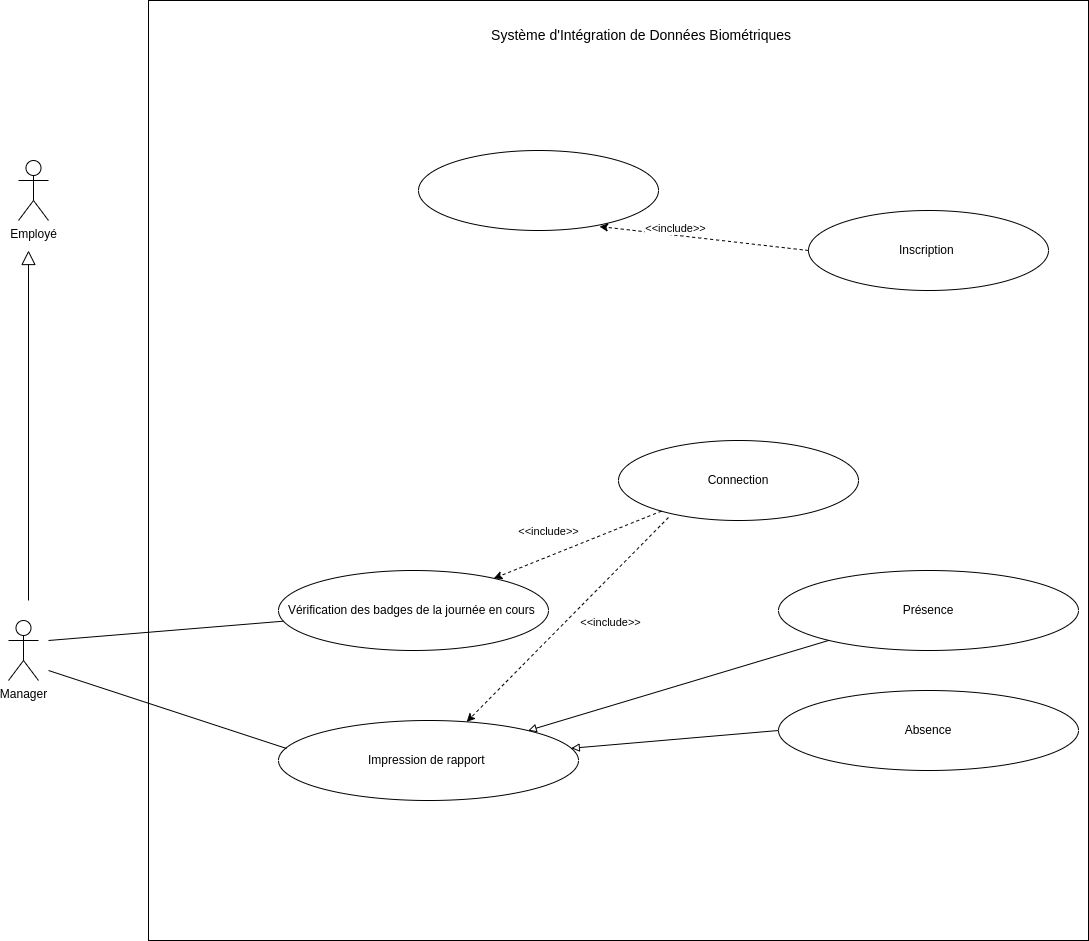

The diagram above was exported from draw.io. Its source (the exported page's mxGraphModel, read from the mxfile embedded in the PNG):
<mxGraphModel dx="1114" dy="629" grid="1" gridSize="10" guides="1" tooltips="1" connect="1" arrows="1" fold="1" page="1" pageScale="1" pageWidth="827" pageHeight="1169" math="0" shadow="0">
  <root>
    <mxCell id="0" />
    <mxCell id="1" parent="0" />
    <mxCell id="N_2ZbzhMnpaYIrdBlkMg-1" value="Employé" style="shape=umlActor;verticalLabelPosition=bottom;verticalAlign=top;html=1;outlineConnect=0;" vertex="1" parent="1">
      <mxGeometry x="130" y="410" width="30" height="60" as="geometry" />
    </mxCell>
    <mxCell id="N_2ZbzhMnpaYIrdBlkMg-2" value="Manager" style="shape=umlActor;verticalLabelPosition=bottom;verticalAlign=top;html=1;outlineConnect=0;" vertex="1" parent="1">
      <mxGeometry x="120" y="870" width="30" height="60" as="geometry" />
    </mxCell>
    <mxCell id="N_2ZbzhMnpaYIrdBlkMg-3" value="" style="endArrow=block;endFill=0;endSize=12;html=1;rounded=0;" edge="1" parent="1">
      <mxGeometry width="160" relative="1" as="geometry">
        <mxPoint x="140" y="850" as="sourcePoint" />
        <mxPoint x="140" y="500" as="targetPoint" />
      </mxGeometry>
    </mxCell>
    <mxCell id="N_2ZbzhMnpaYIrdBlkMg-4" value="" style="whiteSpace=wrap;html=1;aspect=fixed;" vertex="1" parent="1">
      <mxGeometry x="260" y="250" width="940" height="940" as="geometry" />
    </mxCell>
    <mxCell id="N_2ZbzhMnpaYIrdBlkMg-6" value="&lt;font style=&quot;font-size: 14px;&quot;&gt;Système d'Intégration de Données Biométriques&amp;nbsp;&lt;/font&gt;" style="text;html=1;strokeColor=none;fillColor=none;align=center;verticalAlign=middle;whiteSpace=wrap;rounded=0;" vertex="1" parent="1">
      <mxGeometry x="520" y="270" width="470" height="30" as="geometry" />
    </mxCell>
    <mxCell id="N_2ZbzhMnpaYIrdBlkMg-8" value="" style="ellipse;whiteSpace=wrap;html=1;" vertex="1" parent="1">
      <mxGeometry x="530" y="400" width="240" height="80" as="geometry" />
    </mxCell>
    <mxCell id="N_2ZbzhMnpaYIrdBlkMg-11" value="Connection" style="ellipse;whiteSpace=wrap;html=1;" vertex="1" parent="1">
      <mxGeometry x="730" y="690" width="240" height="80" as="geometry" />
    </mxCell>
    <mxCell id="N_2ZbzhMnpaYIrdBlkMg-13" value="Vérification des badges de la journée en cours&amp;nbsp;" style="ellipse;whiteSpace=wrap;html=1;" vertex="1" parent="1">
      <mxGeometry x="390" y="820" width="270" height="80" as="geometry" />
    </mxCell>
    <mxCell id="N_2ZbzhMnpaYIrdBlkMg-14" value="Présence" style="ellipse;whiteSpace=wrap;html=1;" vertex="1" parent="1">
      <mxGeometry x="890" y="820" width="300" height="80" as="geometry" />
    </mxCell>
    <mxCell id="N_2ZbzhMnpaYIrdBlkMg-16" value="Impression de rapport&amp;nbsp;" style="ellipse;whiteSpace=wrap;html=1;" vertex="1" parent="1">
      <mxGeometry x="390" y="970" width="300" height="80" as="geometry" />
    </mxCell>
    <mxCell id="N_2ZbzhMnpaYIrdBlkMg-18" value="Absence" style="ellipse;whiteSpace=wrap;html=1;" vertex="1" parent="1">
      <mxGeometry x="890" y="940" width="300" height="80" as="geometry" />
    </mxCell>
    <mxCell id="N_2ZbzhMnpaYIrdBlkMg-19" value="" style="endArrow=block;html=1;rounded=0;endFill=0;exitX=0;exitY=0.5;exitDx=0;exitDy=0;" edge="1" parent="1" source="N_2ZbzhMnpaYIrdBlkMg-18" target="N_2ZbzhMnpaYIrdBlkMg-16">
      <mxGeometry width="50" height="50" relative="1" as="geometry">
        <mxPoint x="670" y="900" as="sourcePoint" />
        <mxPoint x="720" y="850" as="targetPoint" />
      </mxGeometry>
    </mxCell>
    <mxCell id="N_2ZbzhMnpaYIrdBlkMg-20" value="" style="endArrow=block;html=1;rounded=0;endFill=0;" edge="1" parent="1" source="N_2ZbzhMnpaYIrdBlkMg-14" target="N_2ZbzhMnpaYIrdBlkMg-16">
      <mxGeometry width="50" height="50" relative="1" as="geometry">
        <mxPoint x="920" y="924" as="sourcePoint" />
        <mxPoint x="643" y="860" as="targetPoint" />
      </mxGeometry>
    </mxCell>
    <mxCell id="N_2ZbzhMnpaYIrdBlkMg-21" value="" style="endArrow=classic;html=1;rounded=0;dashed=1;exitX=0.208;exitY=0.963;exitDx=0;exitDy=0;exitPerimeter=0;" edge="1" parent="1" source="N_2ZbzhMnpaYIrdBlkMg-11" target="N_2ZbzhMnpaYIrdBlkMg-16">
      <mxGeometry width="50" height="50" relative="1" as="geometry">
        <mxPoint x="670" y="800" as="sourcePoint" />
        <mxPoint x="720" y="750" as="targetPoint" />
      </mxGeometry>
    </mxCell>
    <mxCell id="N_2ZbzhMnpaYIrdBlkMg-22" value="&lt;font style=&quot;font-size: 11px;&quot;&gt;&amp;lt;&amp;lt;include&amp;gt;&lt;/font&gt;&amp;gt;" style="edgeLabel;html=1;align=center;verticalAlign=middle;resizable=0;points=[];" vertex="1" connectable="0" parent="N_2ZbzhMnpaYIrdBlkMg-21">
      <mxGeometry x="-0.0764" y="2" relative="1" as="geometry">
        <mxPoint x="34" y="8" as="offset" />
      </mxGeometry>
    </mxCell>
    <mxCell id="N_2ZbzhMnpaYIrdBlkMg-23" value="" style="endArrow=none;html=1;rounded=0;" edge="1" parent="1" target="N_2ZbzhMnpaYIrdBlkMg-13">
      <mxGeometry width="50" height="50" relative="1" as="geometry">
        <mxPoint x="160" y="890" as="sourcePoint" />
        <mxPoint x="290" y="860" as="targetPoint" />
        <Array as="points" />
      </mxGeometry>
    </mxCell>
    <mxCell id="N_2ZbzhMnpaYIrdBlkMg-24" value="" style="endArrow=none;html=1;rounded=0;entryX=0.027;entryY=0.35;entryDx=0;entryDy=0;entryPerimeter=0;" edge="1" parent="1" target="N_2ZbzhMnpaYIrdBlkMg-16">
      <mxGeometry width="50" height="50" relative="1" as="geometry">
        <mxPoint x="160" y="920" as="sourcePoint" />
        <mxPoint x="414" y="1000" as="targetPoint" />
        <Array as="points" />
      </mxGeometry>
    </mxCell>
    <mxCell id="N_2ZbzhMnpaYIrdBlkMg-25" value="Inscription&amp;nbsp;" style="ellipse;whiteSpace=wrap;html=1;" vertex="1" parent="1">
      <mxGeometry x="920" y="460" width="240" height="80" as="geometry" />
    </mxCell>
    <mxCell id="N_2ZbzhMnpaYIrdBlkMg-26" value="" style="endArrow=classic;html=1;rounded=0;dashed=1;" edge="1" parent="1" source="N_2ZbzhMnpaYIrdBlkMg-11" target="N_2ZbzhMnpaYIrdBlkMg-13">
      <mxGeometry width="50" height="50" relative="1" as="geometry">
        <mxPoint x="790" y="750" as="sourcePoint" />
        <mxPoint x="550" y="940" as="targetPoint" />
      </mxGeometry>
    </mxCell>
    <mxCell id="N_2ZbzhMnpaYIrdBlkMg-27" value="&lt;font style=&quot;font-size: 11px;&quot;&gt;&amp;lt;&amp;lt;include&amp;gt;&lt;/font&gt;&amp;gt;" style="edgeLabel;html=1;align=center;verticalAlign=middle;resizable=0;points=[];" vertex="1" connectable="0" parent="N_2ZbzhMnpaYIrdBlkMg-26">
      <mxGeometry x="-0.0764" y="2" relative="1" as="geometry">
        <mxPoint x="-37" y="-13" as="offset" />
      </mxGeometry>
    </mxCell>
    <mxCell id="N_2ZbzhMnpaYIrdBlkMg-28" value="" style="endArrow=classic;html=1;rounded=0;dashed=1;exitX=0;exitY=0.5;exitDx=0;exitDy=0;entryX=0.754;entryY=0.95;entryDx=0;entryDy=0;entryPerimeter=0;" edge="1" parent="1" source="N_2ZbzhMnpaYIrdBlkMg-25" target="N_2ZbzhMnpaYIrdBlkMg-8">
      <mxGeometry width="50" height="50" relative="1" as="geometry">
        <mxPoint x="908" y="500" as="sourcePoint" />
        <mxPoint x="740" y="567" as="targetPoint" />
      </mxGeometry>
    </mxCell>
    <mxCell id="N_2ZbzhMnpaYIrdBlkMg-29" value="&lt;font style=&quot;font-size: 11px;&quot;&gt;&amp;lt;&amp;lt;include&amp;gt;&lt;/font&gt;&amp;gt;" style="edgeLabel;html=1;align=center;verticalAlign=middle;resizable=0;points=[];" vertex="1" connectable="0" parent="N_2ZbzhMnpaYIrdBlkMg-28">
      <mxGeometry x="-0.0764" y="2" relative="1" as="geometry">
        <mxPoint x="-37" y="-13" as="offset" />
      </mxGeometry>
    </mxCell>
  </root>
</mxGraphModel>